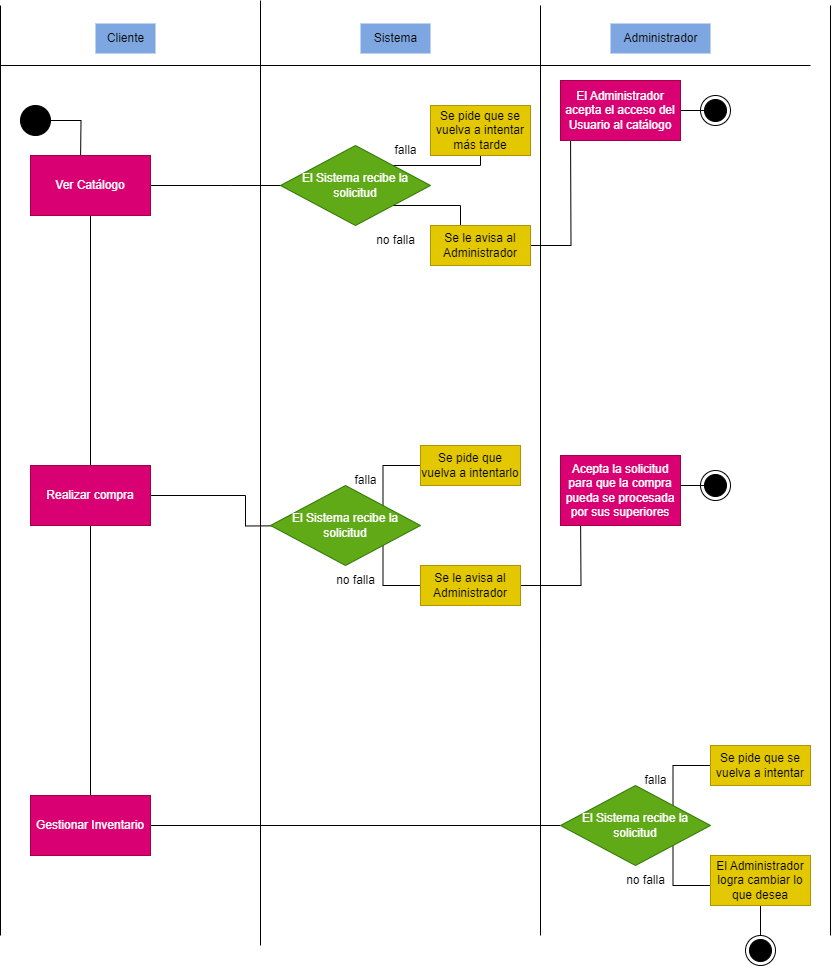

The diagram above was exported from draw.io. Its source (the exported page's mxGraphModel, read from the mxfile embedded in the PNG):
<mxGraphModel dx="1049" dy="1669" grid="1" gridSize="10" guides="1" tooltips="1" connect="1" arrows="1" fold="1" page="1" pageScale="1" pageWidth="827" pageHeight="1169" background="#FFFFFF" math="0" shadow="0">
  <root>
    <mxCell id="0" />
    <mxCell id="1" parent="0" />
    <mxCell id="XQsoC03tnweHt6spsmhy-1" value="" style="endArrow=none;html=1;rounded=0;labelBackgroundColor=none;" edge="1" parent="1">
      <mxGeometry width="50" height="50" relative="1" as="geometry">
        <mxPoint x="160" y="970" as="sourcePoint" />
        <mxPoint x="160" y="40" as="targetPoint" />
      </mxGeometry>
    </mxCell>
    <mxCell id="XQsoC03tnweHt6spsmhy-2" value="" style="endArrow=none;html=1;rounded=0;labelBackgroundColor=none;" edge="1" parent="1">
      <mxGeometry width="50" height="50" relative="1" as="geometry">
        <mxPoint x="420" y="980" as="sourcePoint" />
        <mxPoint x="420" y="35" as="targetPoint" />
      </mxGeometry>
    </mxCell>
    <mxCell id="XQsoC03tnweHt6spsmhy-3" value="" style="endArrow=none;html=1;rounded=0;labelBackgroundColor=none;" edge="1" parent="1">
      <mxGeometry width="50" height="50" relative="1" as="geometry">
        <mxPoint x="700" y="970" as="sourcePoint" />
        <mxPoint x="700" y="40" as="targetPoint" />
      </mxGeometry>
    </mxCell>
    <mxCell id="XQsoC03tnweHt6spsmhy-4" value="" style="endArrow=none;html=1;rounded=0;labelBackgroundColor=none;" edge="1" parent="1">
      <mxGeometry width="50" height="50" relative="1" as="geometry">
        <mxPoint x="970" y="100" as="sourcePoint" />
        <mxPoint x="160" y="100" as="targetPoint" />
      </mxGeometry>
    </mxCell>
    <mxCell id="XQsoC03tnweHt6spsmhy-5" value="Cliente" style="text;html=1;align=center;verticalAlign=middle;resizable=0;points=[];autosize=1;strokeColor=none;fillColor=#7EA6E0;labelBackgroundColor=none;" vertex="1" parent="1">
      <mxGeometry x="255" y="58" width="60" height="30" as="geometry" />
    </mxCell>
    <mxCell id="XQsoC03tnweHt6spsmhy-6" value="Administrador" style="text;html=1;align=center;verticalAlign=middle;resizable=0;points=[];autosize=1;strokeColor=none;fillColor=#7EA6E0;labelBackgroundColor=none;" vertex="1" parent="1">
      <mxGeometry x="770" y="58" width="100" height="30" as="geometry" />
    </mxCell>
    <mxCell id="XQsoC03tnweHt6spsmhy-7" value="" style="endArrow=none;html=1;rounded=0;labelBackgroundColor=none;" edge="1" parent="1">
      <mxGeometry width="50" height="50" relative="1" as="geometry">
        <mxPoint x="990" y="970" as="sourcePoint" />
        <mxPoint x="990" y="40" as="targetPoint" />
      </mxGeometry>
    </mxCell>
    <mxCell id="XQsoC03tnweHt6spsmhy-8" value="Sistema" style="text;html=1;align=center;verticalAlign=middle;resizable=0;points=[];autosize=1;strokeColor=none;fillColor=#7EA6E0;labelBackgroundColor=none;" vertex="1" parent="1">
      <mxGeometry x="520" y="58" width="70" height="30" as="geometry" />
    </mxCell>
    <mxCell id="XQsoC03tnweHt6spsmhy-10" style="edgeStyle=orthogonalEdgeStyle;rounded=0;orthogonalLoop=1;jettySize=auto;html=1;exitX=1;exitY=0.5;exitDx=0;exitDy=0;labelBackgroundColor=none;" edge="1" parent="1" source="XQsoC03tnweHt6spsmhy-9">
      <mxGeometry relative="1" as="geometry">
        <mxPoint x="240" y="200" as="targetPoint" />
      </mxGeometry>
    </mxCell>
    <mxCell id="XQsoC03tnweHt6spsmhy-9" value="" style="ellipse;fillColor=strokeColor;html=1;labelBackgroundColor=none;" vertex="1" parent="1">
      <mxGeometry x="180" y="140" width="30" height="30" as="geometry" />
    </mxCell>
    <mxCell id="XQsoC03tnweHt6spsmhy-13" style="edgeStyle=orthogonalEdgeStyle;rounded=0;orthogonalLoop=1;jettySize=auto;html=1;entryX=0.5;entryY=0;entryDx=0;entryDy=0;endArrow=none;endFill=0;labelBackgroundColor=none;" edge="1" parent="1" source="XQsoC03tnweHt6spsmhy-11" target="XQsoC03tnweHt6spsmhy-12">
      <mxGeometry relative="1" as="geometry" />
    </mxCell>
    <mxCell id="XQsoC03tnweHt6spsmhy-16" style="edgeStyle=orthogonalEdgeStyle;rounded=0;orthogonalLoop=1;jettySize=auto;html=1;exitX=1;exitY=0.5;exitDx=0;exitDy=0;labelBackgroundColor=none;" edge="1" parent="1" source="XQsoC03tnweHt6spsmhy-11">
      <mxGeometry relative="1" as="geometry">
        <mxPoint x="470" y="220" as="targetPoint" />
      </mxGeometry>
    </mxCell>
    <mxCell id="XQsoC03tnweHt6spsmhy-11" value="Ver Catálogo" style="rounded=0;whiteSpace=wrap;html=1;fillColor=#d80073;fontColor=#ffffff;strokeColor=#A50040;labelBackgroundColor=none;" vertex="1" parent="1">
      <mxGeometry x="190" y="190" width="120" height="60" as="geometry" />
    </mxCell>
    <mxCell id="XQsoC03tnweHt6spsmhy-14" style="edgeStyle=orthogonalEdgeStyle;rounded=0;orthogonalLoop=1;jettySize=auto;html=1;exitX=0.5;exitY=1;exitDx=0;exitDy=0;endArrow=none;endFill=0;entryX=0.5;entryY=0;entryDx=0;entryDy=0;labelBackgroundColor=none;" edge="1" parent="1" source="XQsoC03tnweHt6spsmhy-12" target="XQsoC03tnweHt6spsmhy-15">
      <mxGeometry relative="1" as="geometry">
        <mxPoint x="250" y="610" as="targetPoint" />
      </mxGeometry>
    </mxCell>
    <mxCell id="XQsoC03tnweHt6spsmhy-32" style="edgeStyle=orthogonalEdgeStyle;rounded=0;orthogonalLoop=1;jettySize=auto;html=1;exitX=1;exitY=0.5;exitDx=0;exitDy=0;labelBackgroundColor=none;" edge="1" parent="1" source="XQsoC03tnweHt6spsmhy-12">
      <mxGeometry relative="1" as="geometry">
        <mxPoint x="500" y="560.0000000000001" as="targetPoint" />
      </mxGeometry>
    </mxCell>
    <mxCell id="XQsoC03tnweHt6spsmhy-12" value="Realizar compra" style="rounded=0;whiteSpace=wrap;html=1;fillColor=#d80073;fontColor=#ffffff;strokeColor=#A50040;labelBackgroundColor=none;" vertex="1" parent="1">
      <mxGeometry x="190" y="500" width="120" height="60" as="geometry" />
    </mxCell>
    <mxCell id="XQsoC03tnweHt6spsmhy-54" style="edgeStyle=orthogonalEdgeStyle;rounded=0;orthogonalLoop=1;jettySize=auto;html=1;entryX=0;entryY=0.5;entryDx=0;entryDy=0;endArrow=none;endFill=0;labelBackgroundColor=none;" edge="1" parent="1" source="XQsoC03tnweHt6spsmhy-15" target="XQsoC03tnweHt6spsmhy-49">
      <mxGeometry relative="1" as="geometry" />
    </mxCell>
    <mxCell id="XQsoC03tnweHt6spsmhy-15" value="Gestionar Inventario" style="rounded=0;whiteSpace=wrap;html=1;fillColor=#d80073;fontColor=#ffffff;strokeColor=#A50040;labelBackgroundColor=none;" vertex="1" parent="1">
      <mxGeometry x="190" y="830" width="120" height="60" as="geometry" />
    </mxCell>
    <mxCell id="XQsoC03tnweHt6spsmhy-18" style="edgeStyle=orthogonalEdgeStyle;rounded=0;orthogonalLoop=1;jettySize=auto;html=1;exitX=1;exitY=0;exitDx=0;exitDy=0;entryX=0.41;entryY=0.95;entryDx=0;entryDy=0;entryPerimeter=0;labelBackgroundColor=none;" edge="1" parent="1" source="XQsoC03tnweHt6spsmhy-17" target="XQsoC03tnweHt6spsmhy-20">
      <mxGeometry relative="1" as="geometry">
        <mxPoint x="570" y="170" as="targetPoint" />
        <Array as="points">
          <mxPoint x="640" y="200" />
          <mxPoint x="640" y="170" />
          <mxPoint x="631" y="170" />
        </Array>
      </mxGeometry>
    </mxCell>
    <mxCell id="XQsoC03tnweHt6spsmhy-19" style="edgeStyle=orthogonalEdgeStyle;rounded=0;orthogonalLoop=1;jettySize=auto;html=1;exitX=1;exitY=1;exitDx=0;exitDy=0;labelBackgroundColor=none;" edge="1" parent="1" source="XQsoC03tnweHt6spsmhy-17">
      <mxGeometry relative="1" as="geometry">
        <mxPoint x="620" y="270" as="targetPoint" />
        <Array as="points">
          <mxPoint x="620" y="240" />
          <mxPoint x="620" y="270" />
        </Array>
      </mxGeometry>
    </mxCell>
    <mxCell id="XQsoC03tnweHt6spsmhy-17" value="El Sistema recibe la solicitud" style="rhombus;whiteSpace=wrap;html=1;fillColor=#60a917;fontColor=#ffffff;strokeColor=#2D7600;labelBackgroundColor=none;" vertex="1" parent="1">
      <mxGeometry x="440" y="180" width="150" height="80" as="geometry" />
    </mxCell>
    <mxCell id="XQsoC03tnweHt6spsmhy-20" value="Se pide que se vuelva a intentar más tarde" style="rounded=0;whiteSpace=wrap;html=1;fillColor=#e3c800;fontColor=#000000;strokeColor=#B09500;labelBackgroundColor=none;" vertex="1" parent="1">
      <mxGeometry x="590" y="140" width="100" height="50" as="geometry" />
    </mxCell>
    <mxCell id="XQsoC03tnweHt6spsmhy-25" style="edgeStyle=orthogonalEdgeStyle;rounded=0;orthogonalLoop=1;jettySize=auto;html=1;exitX=1;exitY=0.5;exitDx=0;exitDy=0;labelBackgroundColor=none;" edge="1" parent="1" source="XQsoC03tnweHt6spsmhy-22">
      <mxGeometry relative="1" as="geometry">
        <mxPoint x="730" y="160" as="targetPoint" />
      </mxGeometry>
    </mxCell>
    <mxCell id="XQsoC03tnweHt6spsmhy-22" value="Se le avisa al Administrador" style="rounded=0;whiteSpace=wrap;html=1;fillColor=#e3c800;fontColor=#000000;strokeColor=#B09500;labelBackgroundColor=none;" vertex="1" parent="1">
      <mxGeometry x="590" y="260" width="100" height="40" as="geometry" />
    </mxCell>
    <mxCell id="XQsoC03tnweHt6spsmhy-23" value="falla" style="text;html=1;align=center;verticalAlign=middle;resizable=0;points=[];autosize=1;strokeColor=none;fillColor=none;labelBackgroundColor=none;" vertex="1" parent="1">
      <mxGeometry x="540" y="170" width="50" height="30" as="geometry" />
    </mxCell>
    <mxCell id="XQsoC03tnweHt6spsmhy-24" value="no falla" style="text;html=1;align=center;verticalAlign=middle;resizable=0;points=[];autosize=1;strokeColor=none;fillColor=none;labelBackgroundColor=none;" vertex="1" parent="1">
      <mxGeometry x="525" y="260" width="60" height="30" as="geometry" />
    </mxCell>
    <mxCell id="XQsoC03tnweHt6spsmhy-27" style="edgeStyle=orthogonalEdgeStyle;rounded=0;orthogonalLoop=1;jettySize=auto;html=1;exitX=1;exitY=0.5;exitDx=0;exitDy=0;endArrow=none;endFill=0;labelBackgroundColor=none;" edge="1" parent="1" source="XQsoC03tnweHt6spsmhy-26">
      <mxGeometry relative="1" as="geometry">
        <mxPoint x="870" y="145" as="targetPoint" />
      </mxGeometry>
    </mxCell>
    <mxCell id="XQsoC03tnweHt6spsmhy-26" value="El Administrador acepta el acceso del Usuario al catálogo" style="rounded=0;whiteSpace=wrap;html=1;fillColor=#d80073;fontColor=#ffffff;strokeColor=#A50040;labelBackgroundColor=none;" vertex="1" parent="1">
      <mxGeometry x="720" y="115" width="120" height="60" as="geometry" />
    </mxCell>
    <mxCell id="XQsoC03tnweHt6spsmhy-28" value="" style="ellipse;html=1;shape=endState;fillColor=strokeColor;labelBackgroundColor=none;" vertex="1" parent="1">
      <mxGeometry x="860" y="130" width="30" height="30" as="geometry" />
    </mxCell>
    <mxCell id="XQsoC03tnweHt6spsmhy-34" style="edgeStyle=orthogonalEdgeStyle;rounded=0;orthogonalLoop=1;jettySize=auto;html=1;exitX=1;exitY=0;exitDx=0;exitDy=0;entryX=0;entryY=0.5;entryDx=0;entryDy=0;endArrow=none;endFill=0;labelBackgroundColor=none;" edge="1" parent="1" source="XQsoC03tnweHt6spsmhy-33" target="XQsoC03tnweHt6spsmhy-35">
      <mxGeometry relative="1" as="geometry">
        <mxPoint x="570.0000000000001" y="500" as="targetPoint" />
      </mxGeometry>
    </mxCell>
    <mxCell id="XQsoC03tnweHt6spsmhy-40" style="edgeStyle=orthogonalEdgeStyle;rounded=0;orthogonalLoop=1;jettySize=auto;html=1;exitX=1;exitY=1;exitDx=0;exitDy=0;endArrow=none;endFill=0;labelBackgroundColor=none;" edge="1" parent="1" source="XQsoC03tnweHt6spsmhy-33">
      <mxGeometry relative="1" as="geometry">
        <mxPoint x="580.0000000000001" y="620" as="targetPoint" />
      </mxGeometry>
    </mxCell>
    <mxCell id="XQsoC03tnweHt6spsmhy-33" value="El Sistema recibe la solicitud" style="rhombus;whiteSpace=wrap;html=1;fillColor=#60a917;fontColor=#ffffff;strokeColor=#2D7600;labelBackgroundColor=none;" vertex="1" parent="1">
      <mxGeometry x="430" y="520" width="150" height="80" as="geometry" />
    </mxCell>
    <mxCell id="XQsoC03tnweHt6spsmhy-35" value="Se pide que vuelva a intentarlo" style="rounded=0;whiteSpace=wrap;html=1;fillColor=#e3c800;fontColor=#000000;strokeColor=#B09500;labelBackgroundColor=none;" vertex="1" parent="1">
      <mxGeometry x="580" y="480" width="100" height="40" as="geometry" />
    </mxCell>
    <mxCell id="XQsoC03tnweHt6spsmhy-37" value="falla" style="text;html=1;align=center;verticalAlign=middle;resizable=0;points=[];autosize=1;strokeColor=none;fillColor=none;labelBackgroundColor=none;" vertex="1" parent="1">
      <mxGeometry x="500" y="500" width="50" height="30" as="geometry" />
    </mxCell>
    <mxCell id="XQsoC03tnweHt6spsmhy-38" value="no falla" style="text;html=1;align=center;verticalAlign=middle;resizable=0;points=[];autosize=1;strokeColor=none;fillColor=none;labelBackgroundColor=none;" vertex="1" parent="1">
      <mxGeometry x="485" y="600" width="60" height="30" as="geometry" />
    </mxCell>
    <mxCell id="XQsoC03tnweHt6spsmhy-43" style="edgeStyle=orthogonalEdgeStyle;rounded=0;orthogonalLoop=1;jettySize=auto;html=1;exitX=1;exitY=0.5;exitDx=0;exitDy=0;labelBackgroundColor=none;" edge="1" parent="1" source="XQsoC03tnweHt6spsmhy-42">
      <mxGeometry relative="1" as="geometry">
        <mxPoint x="740" y="540" as="targetPoint" />
      </mxGeometry>
    </mxCell>
    <mxCell id="XQsoC03tnweHt6spsmhy-42" value="Se le avisa al Administrador" style="rounded=0;whiteSpace=wrap;html=1;fillColor=#e3c800;fontColor=#000000;strokeColor=#B09500;labelBackgroundColor=none;" vertex="1" parent="1">
      <mxGeometry x="580" y="600" width="100" height="40" as="geometry" />
    </mxCell>
    <mxCell id="XQsoC03tnweHt6spsmhy-44" value="Acepta la solicitud para que la compra pueda se procesada por sus superiores" style="rounded=0;whiteSpace=wrap;html=1;fillColor=#d80073;fontColor=#ffffff;strokeColor=#A50040;labelBackgroundColor=none;" vertex="1" parent="1">
      <mxGeometry x="720" y="490" width="120" height="70" as="geometry" />
    </mxCell>
    <mxCell id="XQsoC03tnweHt6spsmhy-45" style="edgeStyle=orthogonalEdgeStyle;rounded=0;orthogonalLoop=1;jettySize=auto;html=1;exitX=1;exitY=0.5;exitDx=0;exitDy=0;endArrow=none;endFill=0;labelBackgroundColor=none;" edge="1" parent="1">
      <mxGeometry relative="1" as="geometry">
        <mxPoint x="870" y="520" as="targetPoint" />
        <mxPoint x="840" y="520" as="sourcePoint" />
      </mxGeometry>
    </mxCell>
    <mxCell id="XQsoC03tnweHt6spsmhy-46" value="" style="ellipse;html=1;shape=endState;fillColor=strokeColor;labelBackgroundColor=none;" vertex="1" parent="1">
      <mxGeometry x="860" y="505" width="30" height="30" as="geometry" />
    </mxCell>
    <mxCell id="XQsoC03tnweHt6spsmhy-47" style="edgeStyle=orthogonalEdgeStyle;rounded=0;orthogonalLoop=1;jettySize=auto;html=1;exitX=1;exitY=0;exitDx=0;exitDy=0;entryX=0;entryY=0.5;entryDx=0;entryDy=0;endArrow=none;endFill=0;labelBackgroundColor=none;" edge="1" source="XQsoC03tnweHt6spsmhy-49" target="XQsoC03tnweHt6spsmhy-50" parent="1">
      <mxGeometry relative="1" as="geometry">
        <mxPoint x="860.0000000000001" y="800" as="targetPoint" />
      </mxGeometry>
    </mxCell>
    <mxCell id="XQsoC03tnweHt6spsmhy-48" style="edgeStyle=orthogonalEdgeStyle;rounded=0;orthogonalLoop=1;jettySize=auto;html=1;exitX=1;exitY=1;exitDx=0;exitDy=0;endArrow=none;endFill=0;labelBackgroundColor=none;" edge="1" source="XQsoC03tnweHt6spsmhy-49" parent="1">
      <mxGeometry relative="1" as="geometry">
        <mxPoint x="870.0000000000001" y="920" as="targetPoint" />
      </mxGeometry>
    </mxCell>
    <mxCell id="XQsoC03tnweHt6spsmhy-49" value="El Sistema recibe la solicitud" style="rhombus;whiteSpace=wrap;html=1;fillColor=#60a917;fontColor=#ffffff;strokeColor=#2D7600;labelBackgroundColor=none;" vertex="1" parent="1">
      <mxGeometry x="720" y="820" width="150" height="80" as="geometry" />
    </mxCell>
    <mxCell id="XQsoC03tnweHt6spsmhy-50" value="Se pide que se vuelva a intentar" style="rounded=0;whiteSpace=wrap;html=1;fillColor=#e3c800;fontColor=#000000;strokeColor=#B09500;labelBackgroundColor=none;" vertex="1" parent="1">
      <mxGeometry x="870" y="780" width="100" height="40" as="geometry" />
    </mxCell>
    <mxCell id="XQsoC03tnweHt6spsmhy-51" value="falla" style="text;html=1;align=center;verticalAlign=middle;resizable=0;points=[];autosize=1;strokeColor=none;fillColor=none;labelBackgroundColor=none;" vertex="1" parent="1">
      <mxGeometry x="790" y="800" width="50" height="30" as="geometry" />
    </mxCell>
    <mxCell id="XQsoC03tnweHt6spsmhy-52" value="no falla" style="text;html=1;align=center;verticalAlign=middle;resizable=0;points=[];autosize=1;strokeColor=none;fillColor=none;labelBackgroundColor=none;" vertex="1" parent="1">
      <mxGeometry x="775" y="900" width="60" height="30" as="geometry" />
    </mxCell>
    <mxCell id="XQsoC03tnweHt6spsmhy-56" style="edgeStyle=orthogonalEdgeStyle;rounded=0;orthogonalLoop=1;jettySize=auto;html=1;exitX=0.5;exitY=1;exitDx=0;exitDy=0;entryX=0.5;entryY=0;entryDx=0;entryDy=0;endArrow=none;endFill=0;labelBackgroundColor=none;" edge="1" parent="1" source="XQsoC03tnweHt6spsmhy-53" target="XQsoC03tnweHt6spsmhy-55">
      <mxGeometry relative="1" as="geometry" />
    </mxCell>
    <mxCell id="XQsoC03tnweHt6spsmhy-53" value="El Administrador logra cambiar lo que desea" style="rounded=0;whiteSpace=wrap;html=1;fillColor=#e3c800;fontColor=#000000;strokeColor=#B09500;labelBackgroundColor=none;" vertex="1" parent="1">
      <mxGeometry x="870" y="890" width="100" height="50" as="geometry" />
    </mxCell>
    <mxCell id="XQsoC03tnweHt6spsmhy-55" value="" style="ellipse;html=1;shape=endState;fillColor=strokeColor;labelBackgroundColor=none;" vertex="1" parent="1">
      <mxGeometry x="905" y="970" width="30" height="30" as="geometry" />
    </mxCell>
  </root>
</mxGraphModel>